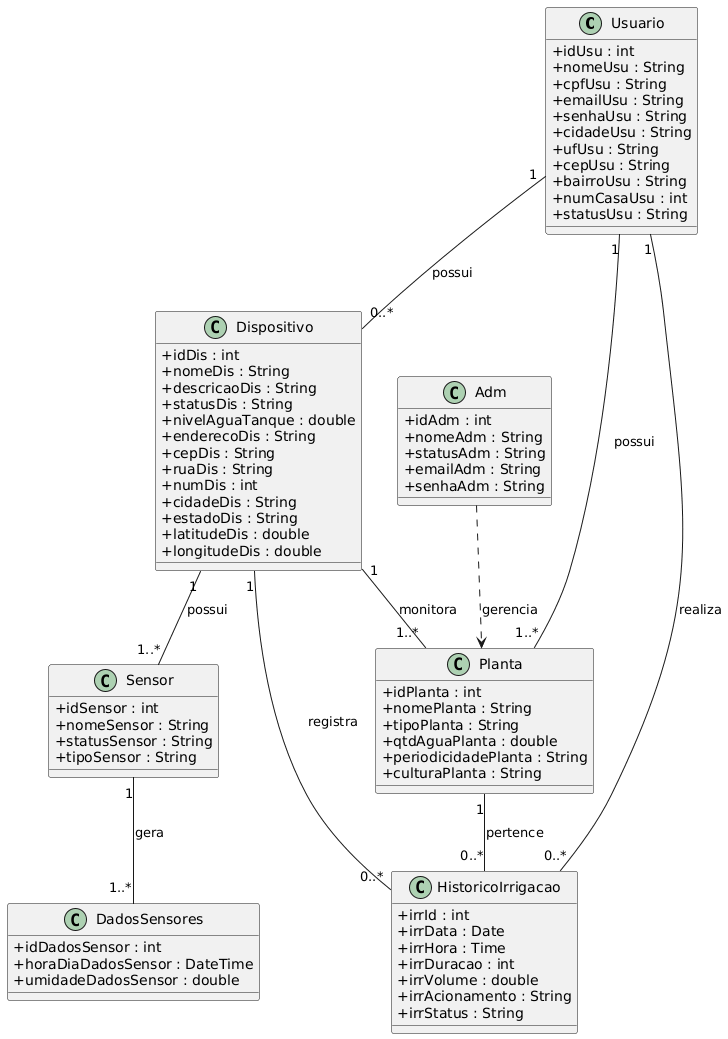

The diagram above was rendered by PlantUML. Its source (embedded in the PNG):
@startuml
skinparam classAttributeIconSize 0

class Usuario {
  +idUsu : int
  +nomeUsu : String
  +cpfUsu : String
  +emailUsu : String
  +senhaUsu : String
  +cidadeUsu : String
  +ufUsu : String
  +cepUsu : String
  +bairroUsu : String
  +numCasaUsu : int
  +statusUsu : String
}

class Dispositivo {
  +idDis : int
  +nomeDis : String
  +descricaoDis : String
  +statusDis : String
  +nivelAguaTanque : double
  +enderecoDis : String
  +cepDis : String
  +ruaDis : String
  +numDis : int
  +cidadeDis : String
  +estadoDis : String
  +latitudeDis : double
  +longitudeDis : double
}

class Planta {
  +idPlanta : int
  +nomePlanta : String
  +tipoPlanta : String
  +qtdAguaPlanta : double
  +periodicidadePlanta : String
  +culturaPlanta : String
}

class Sensor {
  +idSensor : int
  +nomeSensor : String
  +statusSensor : String
  +tipoSensor : String
}

class DadosSensores {
  +idDadosSensor : int
  +horaDiaDadosSensor : DateTime
  +umidadeDadosSensor : double
}

class HistoricoIrrigacao {
  +irrId : int
  +irrData : Date
  +irrHora : Time
  +irrDuracao : int
  +irrVolume : double
  +irrAcionamento : String
  +irrStatus : String
}

class Adm {
  +idAdm : int
  +nomeAdm : String
  +statusAdm : String
  +emailAdm : String
  +senhaAdm : String
}

Usuario "1" -- "0..*" Dispositivo : possui

Usuario "1" -- "1..*" Planta : possui

Dispositivo "1" -- "1..*" Sensor : possui

Sensor "1" -- "1..*" DadosSensores : gera

Dispositivo "1" -- "0..*" HistoricoIrrigacao : registra

Planta "1" -- "0..*" HistoricoIrrigacao : pertence

Usuario "1" -- "0..*" HistoricoIrrigacao : realiza

Dispositivo "1" -- "1..*" Planta : monitora

Adm ..> Planta : gerencia
@enduml